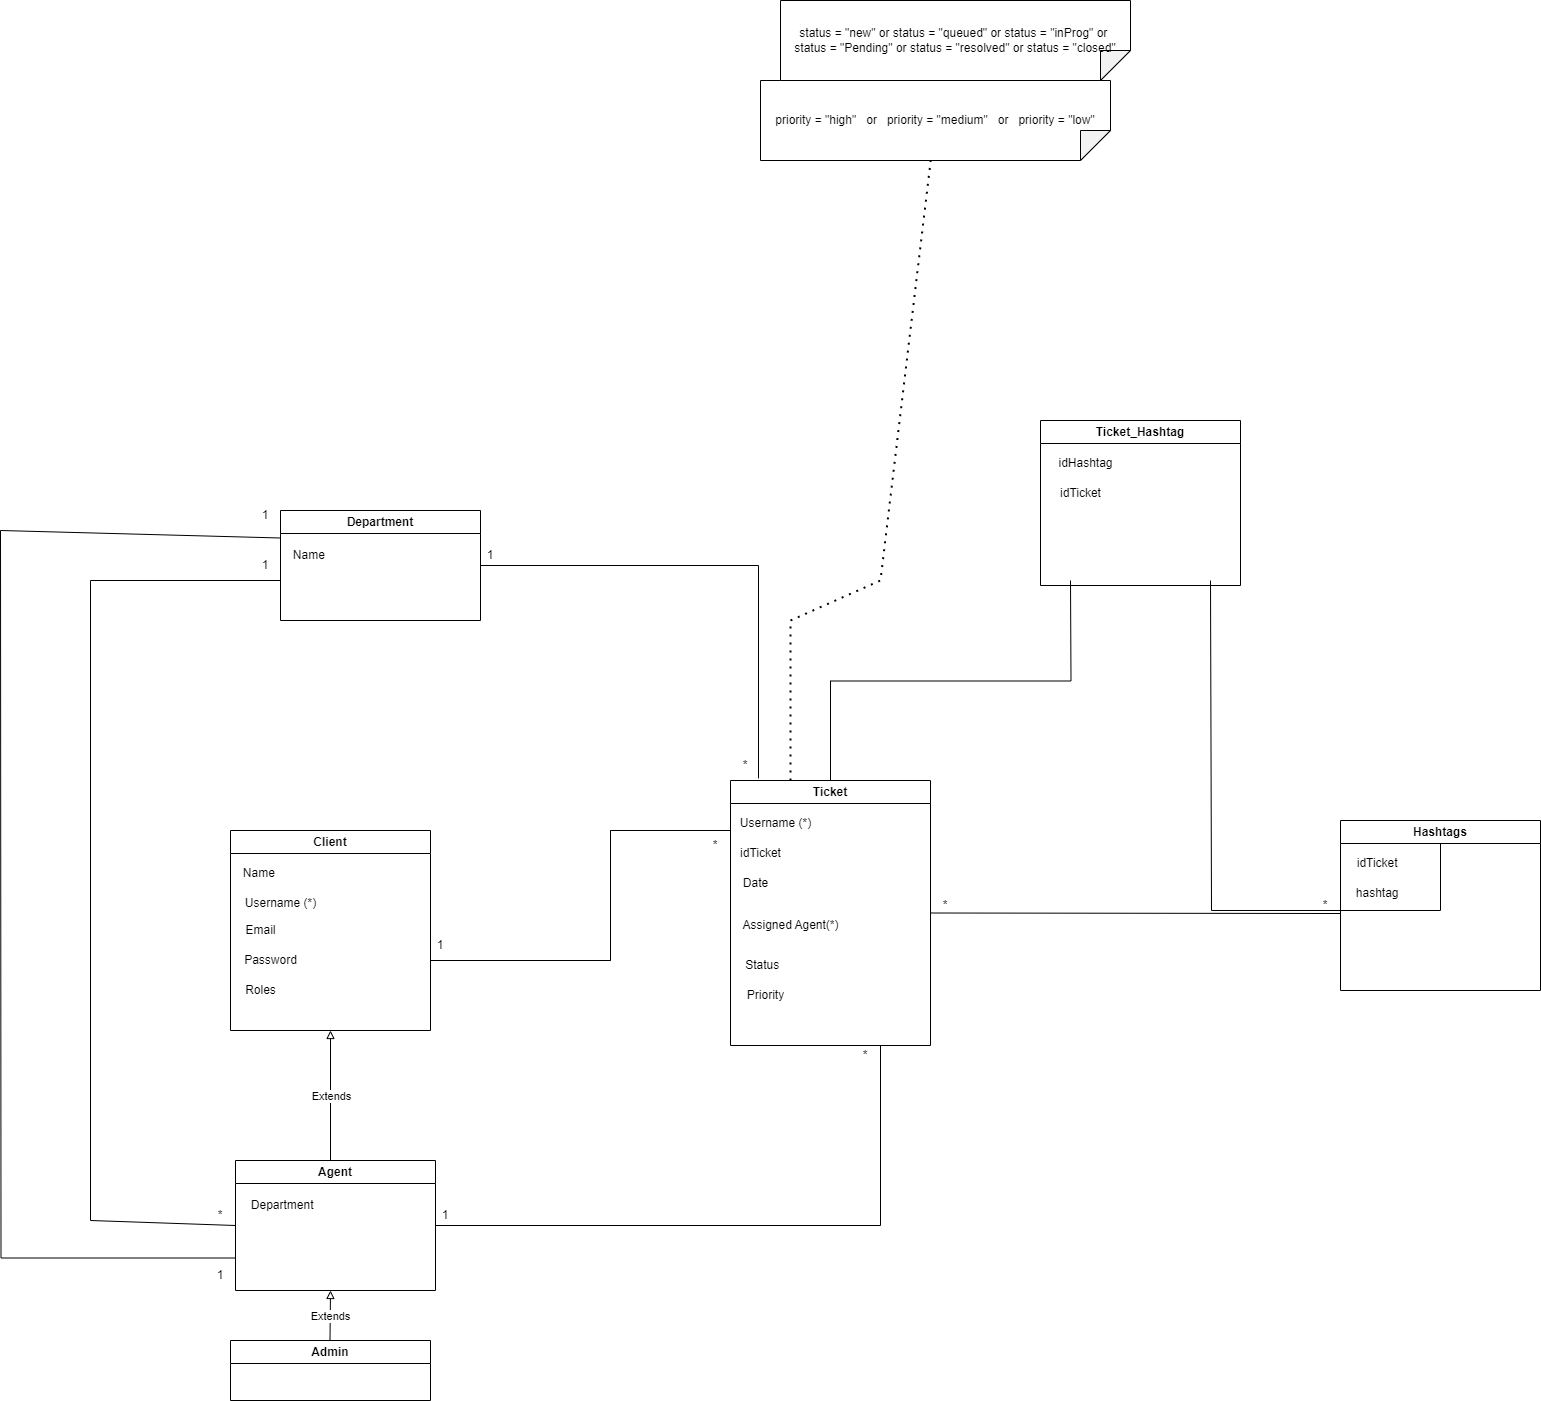

The diagram above was exported from draw.io. Its source (the exported page's mxGraphModel, read from the mxfile embedded in the PNG):
<mxGraphModel dx="1444" dy="2093" grid="1" gridSize="10" guides="1" tooltips="1" connect="1" arrows="1" fold="1" page="1" pageScale="1" pageWidth="850" pageHeight="1100" math="0" shadow="0">
  <root>
    <mxCell id="0" />
    <mxCell id="1" parent="0" />
    <mxCell id="LYC8zFlmS6LGEhZtvpNu-5" value="Client" style="swimlane;whiteSpace=wrap;html=1;" parent="1" vertex="1">
      <mxGeometry x="320" y="310" width="200" height="200" as="geometry" />
    </mxCell>
    <mxCell id="LYC8zFlmS6LGEhZtvpNu-6" value="Email&amp;nbsp; &amp;nbsp; &amp;nbsp;&amp;nbsp;" style="text;html=1;align=center;verticalAlign=middle;resizable=0;points=[];autosize=1;strokeColor=none;fillColor=none;" parent="LYC8zFlmS6LGEhZtvpNu-5" vertex="1">
      <mxGeometry x="5" y="85" width="70" height="30" as="geometry" />
    </mxCell>
    <mxCell id="LYC8zFlmS6LGEhZtvpNu-7" value="Username (*)" style="text;html=1;align=center;verticalAlign=middle;resizable=0;points=[];autosize=1;strokeColor=none;fillColor=none;" parent="LYC8zFlmS6LGEhZtvpNu-5" vertex="1">
      <mxGeometry x="5" y="58" width="90" height="30" as="geometry" />
    </mxCell>
    <mxCell id="LYC8zFlmS6LGEhZtvpNu-8" value="Password" style="text;html=1;align=center;verticalAlign=middle;resizable=0;points=[];autosize=1;strokeColor=none;fillColor=none;" parent="LYC8zFlmS6LGEhZtvpNu-5" vertex="1">
      <mxGeometry y="115" width="80" height="30" as="geometry" />
    </mxCell>
    <mxCell id="LYC8zFlmS6LGEhZtvpNu-9" value="Name&amp;nbsp; &amp;nbsp; &amp;nbsp; &amp;nbsp;" style="text;html=1;align=center;verticalAlign=middle;resizable=0;points=[];autosize=1;strokeColor=none;fillColor=none;" parent="LYC8zFlmS6LGEhZtvpNu-5" vertex="1">
      <mxGeometry y="28" width="80" height="30" as="geometry" />
    </mxCell>
    <mxCell id="LYC8zFlmS6LGEhZtvpNu-14" value="Roles&amp;nbsp; &amp;nbsp; &amp;nbsp;&amp;nbsp;" style="text;html=1;align=center;verticalAlign=middle;resizable=0;points=[];autosize=1;strokeColor=none;fillColor=none;" parent="LYC8zFlmS6LGEhZtvpNu-5" vertex="1">
      <mxGeometry x="5" y="145" width="70" height="30" as="geometry" />
    </mxCell>
    <mxCell id="LYC8zFlmS6LGEhZtvpNu-17" value="" style="endArrow=none;html=1;rounded=0;" parent="1" edge="1">
      <mxGeometry width="50" height="50" relative="1" as="geometry">
        <mxPoint x="520" y="440" as="sourcePoint" />
        <mxPoint x="700" y="440" as="targetPoint" />
        <Array as="points">
          <mxPoint x="700" y="440" />
          <mxPoint x="700" y="310" />
        </Array>
      </mxGeometry>
    </mxCell>
    <mxCell id="LYC8zFlmS6LGEhZtvpNu-19" value="" style="endArrow=none;html=1;rounded=0;" parent="1" edge="1">
      <mxGeometry width="50" height="50" relative="1" as="geometry">
        <mxPoint x="700" y="310" as="sourcePoint" />
        <mxPoint x="820" y="310" as="targetPoint" />
      </mxGeometry>
    </mxCell>
    <mxCell id="LYC8zFlmS6LGEhZtvpNu-67" style="rounded=0;orthogonalLoop=1;jettySize=auto;html=1;exitX=1;exitY=0.5;exitDx=0;exitDy=0;endArrow=none;endFill=0;" parent="1" source="LYC8zFlmS6LGEhZtvpNu-20" edge="1">
      <mxGeometry relative="1" as="geometry">
        <mxPoint x="1430" y="393" as="targetPoint" />
      </mxGeometry>
    </mxCell>
    <mxCell id="LYC8zFlmS6LGEhZtvpNu-95" style="edgeStyle=orthogonalEdgeStyle;rounded=0;orthogonalLoop=1;jettySize=auto;html=1;exitX=0.5;exitY=0;exitDx=0;exitDy=0;endArrow=none;endFill=0;" parent="1" source="LYC8zFlmS6LGEhZtvpNu-20" edge="1">
      <mxGeometry relative="1" as="geometry">
        <mxPoint x="1160" y="60" as="targetPoint" />
      </mxGeometry>
    </mxCell>
    <mxCell id="LYC8zFlmS6LGEhZtvpNu-20" value="Ticket" style="swimlane;whiteSpace=wrap;html=1;" parent="1" vertex="1">
      <mxGeometry x="820" y="260" width="200" height="265" as="geometry" />
    </mxCell>
    <mxCell id="LYC8zFlmS6LGEhZtvpNu-21" value="Date&amp;nbsp; &amp;nbsp; &amp;nbsp; &amp;nbsp; &amp;nbsp;" style="text;html=1;align=center;verticalAlign=middle;resizable=0;points=[];autosize=1;strokeColor=none;fillColor=none;" parent="LYC8zFlmS6LGEhZtvpNu-20" vertex="1">
      <mxGeometry y="88" width="80" height="30" as="geometry" />
    </mxCell>
    <mxCell id="LYC8zFlmS6LGEhZtvpNu-22" value="idTicket" style="text;html=1;align=center;verticalAlign=middle;resizable=0;points=[];autosize=1;strokeColor=none;fillColor=none;" parent="LYC8zFlmS6LGEhZtvpNu-20" vertex="1">
      <mxGeometry y="58" width="60" height="30" as="geometry" />
    </mxCell>
    <mxCell id="LYC8zFlmS6LGEhZtvpNu-24" value="Username (*)" style="text;html=1;align=center;verticalAlign=middle;resizable=0;points=[];autosize=1;strokeColor=none;fillColor=none;" parent="LYC8zFlmS6LGEhZtvpNu-20" vertex="1">
      <mxGeometry y="28" width="90" height="30" as="geometry" />
    </mxCell>
    <mxCell id="LYC8zFlmS6LGEhZtvpNu-25" value="Assigned Agent(*)" style="text;html=1;align=center;verticalAlign=middle;resizable=0;points=[];autosize=1;strokeColor=none;fillColor=none;" parent="LYC8zFlmS6LGEhZtvpNu-20" vertex="1">
      <mxGeometry y="130" width="120" height="30" as="geometry" />
    </mxCell>
    <mxCell id="LYC8zFlmS6LGEhZtvpNu-57" value="Status&amp;nbsp; &amp;nbsp; &amp;nbsp; &amp;nbsp; &amp;nbsp; &amp;nbsp; &amp;nbsp;&amp;nbsp;" style="text;html=1;align=center;verticalAlign=middle;resizable=0;points=[];autosize=1;strokeColor=none;fillColor=none;" parent="LYC8zFlmS6LGEhZtvpNu-20" vertex="1">
      <mxGeometry x="5" y="170" width="100" height="30" as="geometry" />
    </mxCell>
    <mxCell id="LYC8zFlmS6LGEhZtvpNu-58" value="Priority&amp;nbsp; &amp;nbsp; &amp;nbsp; &amp;nbsp; &amp;nbsp; &amp;nbsp;&amp;nbsp;" style="text;html=1;align=center;verticalAlign=middle;resizable=0;points=[];autosize=1;strokeColor=none;fillColor=none;" parent="LYC8zFlmS6LGEhZtvpNu-20" vertex="1">
      <mxGeometry x="5" y="200" width="100" height="30" as="geometry" />
    </mxCell>
    <mxCell id="LYC8zFlmS6LGEhZtvpNu-26" value="1" style="text;html=1;strokeColor=none;fillColor=none;align=center;verticalAlign=middle;whiteSpace=wrap;rounded=0;" parent="1" vertex="1">
      <mxGeometry x="500" y="410" width="60" height="30" as="geometry" />
    </mxCell>
    <mxCell id="LYC8zFlmS6LGEhZtvpNu-27" value="*" style="text;html=1;strokeColor=none;fillColor=none;align=center;verticalAlign=middle;whiteSpace=wrap;rounded=0;" parent="1" vertex="1">
      <mxGeometry x="790" y="310" width="30" height="30" as="geometry" />
    </mxCell>
    <mxCell id="LYC8zFlmS6LGEhZtvpNu-28" value="" style="endArrow=none;dashed=1;html=1;dashPattern=1 3;strokeWidth=2;rounded=0;" parent="1" target="LYC8zFlmS6LGEhZtvpNu-29" edge="1">
      <mxGeometry width="50" height="50" relative="1" as="geometry">
        <mxPoint x="880" y="260" as="sourcePoint" />
        <mxPoint x="880" y="100" as="targetPoint" />
        <Array as="points">
          <mxPoint x="880" y="100" />
          <mxPoint x="970" y="60" />
        </Array>
      </mxGeometry>
    </mxCell>
    <mxCell id="LYC8zFlmS6LGEhZtvpNu-29" value="priority = &quot;high&quot;&amp;nbsp; &amp;nbsp;or&amp;nbsp; &amp;nbsp;priority = &quot;medium&quot;&amp;nbsp; &amp;nbsp;or&amp;nbsp; &amp;nbsp;priority = &quot;low&quot;" style="shape=note;whiteSpace=wrap;html=1;backgroundOutline=1;darkOpacity=0.05;direction=south;" parent="1" vertex="1">
      <mxGeometry x="850" y="-440" width="350" height="80" as="geometry" />
    </mxCell>
    <mxCell id="LYC8zFlmS6LGEhZtvpNu-64" style="edgeStyle=orthogonalEdgeStyle;rounded=0;orthogonalLoop=1;jettySize=auto;html=1;exitX=1;exitY=0.5;exitDx=0;exitDy=0;entryX=0.75;entryY=1;entryDx=0;entryDy=0;endArrow=none;endFill=0;" parent="1" source="LYC8zFlmS6LGEhZtvpNu-31" target="LYC8zFlmS6LGEhZtvpNu-20" edge="1">
      <mxGeometry relative="1" as="geometry" />
    </mxCell>
    <mxCell id="LYC8zFlmS6LGEhZtvpNu-89" style="edgeStyle=orthogonalEdgeStyle;rounded=0;orthogonalLoop=1;jettySize=auto;html=1;exitX=0;exitY=0.75;exitDx=0;exitDy=0;endArrow=none;endFill=0;" parent="1" source="LYC8zFlmS6LGEhZtvpNu-31" edge="1">
      <mxGeometry relative="1" as="geometry">
        <mxPoint x="90" y="10" as="targetPoint" />
      </mxGeometry>
    </mxCell>
    <mxCell id="LYC8zFlmS6LGEhZtvpNu-31" value="Agent" style="swimlane;whiteSpace=wrap;html=1;" parent="1" vertex="1">
      <mxGeometry x="325" y="640" width="200" height="130" as="geometry" />
    </mxCell>
    <mxCell id="LYC8zFlmS6LGEhZtvpNu-43" value="Department&amp;nbsp;&amp;nbsp;" style="text;html=1;align=center;verticalAlign=middle;resizable=0;points=[];autosize=1;strokeColor=none;fillColor=none;" parent="LYC8zFlmS6LGEhZtvpNu-31" vertex="1">
      <mxGeometry x="5" y="30" width="90" height="30" as="geometry" />
    </mxCell>
    <mxCell id="LYC8zFlmS6LGEhZtvpNu-37" value="Admin" style="swimlane;whiteSpace=wrap;html=1;" parent="1" vertex="1">
      <mxGeometry x="320" y="820" width="200" height="60" as="geometry" />
    </mxCell>
    <mxCell id="LYC8zFlmS6LGEhZtvpNu-48" value="" style="endArrow=block;html=1;rounded=0;endFill=0;" parent="1" edge="1">
      <mxGeometry relative="1" as="geometry">
        <mxPoint x="419.5" y="820" as="sourcePoint" />
        <mxPoint x="420" y="770" as="targetPoint" />
      </mxGeometry>
    </mxCell>
    <mxCell id="LYC8zFlmS6LGEhZtvpNu-49" value="Extends" style="edgeLabel;resizable=0;html=1;align=center;verticalAlign=middle;" parent="LYC8zFlmS6LGEhZtvpNu-48" connectable="0" vertex="1">
      <mxGeometry relative="1" as="geometry" />
    </mxCell>
    <mxCell id="LYC8zFlmS6LGEhZtvpNu-50" value="" style="endArrow=block;html=1;rounded=0;entryX=0.5;entryY=1;entryDx=0;entryDy=0;endFill=0;" parent="1" target="LYC8zFlmS6LGEhZtvpNu-5" edge="1">
      <mxGeometry relative="1" as="geometry">
        <mxPoint x="420" y="640" as="sourcePoint" />
        <mxPoint x="310" y="310" as="targetPoint" />
        <Array as="points" />
      </mxGeometry>
    </mxCell>
    <mxCell id="LYC8zFlmS6LGEhZtvpNu-51" value="Extends" style="edgeLabel;resizable=0;html=1;align=center;verticalAlign=middle;" parent="LYC8zFlmS6LGEhZtvpNu-50" connectable="0" vertex="1">
      <mxGeometry relative="1" as="geometry" />
    </mxCell>
    <mxCell id="LYC8zFlmS6LGEhZtvpNu-54" value="1" style="text;html=1;strokeColor=none;fillColor=none;align=center;verticalAlign=middle;whiteSpace=wrap;rounded=0;" parent="1" vertex="1">
      <mxGeometry x="525" y="680" width="20" height="30" as="geometry" />
    </mxCell>
    <mxCell id="LYC8zFlmS6LGEhZtvpNu-55" value="*" style="text;html=1;strokeColor=none;fillColor=none;align=center;verticalAlign=middle;whiteSpace=wrap;rounded=0;" parent="1" vertex="1">
      <mxGeometry x="940" y="520" width="30" height="30" as="geometry" />
    </mxCell>
    <mxCell id="LYC8zFlmS6LGEhZtvpNu-79" style="edgeStyle=orthogonalEdgeStyle;rounded=0;orthogonalLoop=1;jettySize=auto;html=1;exitX=1;exitY=0.5;exitDx=0;exitDy=0;entryX=0.14;entryY=-0.008;entryDx=0;entryDy=0;entryPerimeter=0;endArrow=none;endFill=0;" parent="1" source="LYC8zFlmS6LGEhZtvpNu-60" target="LYC8zFlmS6LGEhZtvpNu-20" edge="1">
      <mxGeometry relative="1" as="geometry" />
    </mxCell>
    <mxCell id="LYC8zFlmS6LGEhZtvpNu-85" style="edgeStyle=elbowEdgeStyle;rounded=0;orthogonalLoop=1;jettySize=auto;html=1;exitX=0;exitY=0.75;exitDx=0;exitDy=0;elbow=vertical;endArrow=none;endFill=0;" parent="1" source="LYC8zFlmS6LGEhZtvpNu-60" edge="1">
      <mxGeometry relative="1" as="geometry">
        <mxPoint x="180" y="700" as="targetPoint" />
        <Array as="points">
          <mxPoint x="100" y="60" />
        </Array>
      </mxGeometry>
    </mxCell>
    <mxCell id="LYC8zFlmS6LGEhZtvpNu-60" value="Department" style="swimlane;whiteSpace=wrap;html=1;" parent="1" vertex="1">
      <mxGeometry x="370" y="-10" width="200" height="110" as="geometry" />
    </mxCell>
    <mxCell id="LYC8zFlmS6LGEhZtvpNu-77" value="Name&amp;nbsp; &amp;nbsp; &amp;nbsp; &amp;nbsp;" style="text;html=1;align=center;verticalAlign=middle;resizable=0;points=[];autosize=1;strokeColor=none;fillColor=none;" parent="LYC8zFlmS6LGEhZtvpNu-60" vertex="1">
      <mxGeometry y="30" width="80" height="30" as="geometry" />
    </mxCell>
    <mxCell id="LYC8zFlmS6LGEhZtvpNu-87" value="1" style="text;html=1;strokeColor=none;fillColor=none;align=center;verticalAlign=middle;whiteSpace=wrap;rounded=0;" parent="LYC8zFlmS6LGEhZtvpNu-60" vertex="1">
      <mxGeometry x="-45" y="40" width="60" height="30" as="geometry" />
    </mxCell>
    <mxCell id="LYC8zFlmS6LGEhZtvpNu-65" value="status = &quot;new&quot; or status = &quot;queued&quot; or status = &quot;inProg&quot; or&amp;nbsp;&lt;br&gt;status = &quot;Pending&quot; or status = &quot;resolved&quot; or status = &quot;closed&quot;" style="shape=note;whiteSpace=wrap;html=1;backgroundOutline=1;darkOpacity=0.05;direction=south;" parent="1" vertex="1">
      <mxGeometry x="870" y="-520" width="350" height="80" as="geometry" />
    </mxCell>
    <mxCell id="LYC8zFlmS6LGEhZtvpNu-104" style="edgeStyle=orthogonalEdgeStyle;rounded=0;orthogonalLoop=1;jettySize=auto;html=1;exitX=0.5;exitY=0;exitDx=0;exitDy=0;endArrow=none;endFill=0;" parent="1" source="LYC8zFlmS6LGEhZtvpNu-68" edge="1">
      <mxGeometry relative="1" as="geometry">
        <mxPoint x="1300" y="60" as="targetPoint" />
        <Array as="points">
          <mxPoint x="1530" y="390" />
          <mxPoint x="1301" y="390" />
          <mxPoint x="1301" y="60" />
        </Array>
      </mxGeometry>
    </mxCell>
    <mxCell id="LYC8zFlmS6LGEhZtvpNu-68" value="Hashtags" style="swimlane;whiteSpace=wrap;html=1;" parent="1" vertex="1">
      <mxGeometry x="1430" y="300" width="200" height="170" as="geometry" />
    </mxCell>
    <mxCell id="LYC8zFlmS6LGEhZtvpNu-71" value="idTicket&amp;nbsp; &amp;nbsp; &amp;nbsp;" style="text;html=1;align=center;verticalAlign=middle;resizable=0;points=[];autosize=1;strokeColor=none;fillColor=none;" parent="LYC8zFlmS6LGEhZtvpNu-68" vertex="1">
      <mxGeometry x="5" y="28" width="80" height="30" as="geometry" />
    </mxCell>
    <mxCell id="LYC8zFlmS6LGEhZtvpNu-76" value="hashtag&amp;nbsp; &amp;nbsp; &amp;nbsp;" style="text;html=1;align=center;verticalAlign=middle;resizable=0;points=[];autosize=1;strokeColor=none;fillColor=none;" parent="LYC8zFlmS6LGEhZtvpNu-68" vertex="1">
      <mxGeometry x="5" y="58" width="80" height="30" as="geometry" />
    </mxCell>
    <mxCell id="LYC8zFlmS6LGEhZtvpNu-80" value="1" style="text;html=1;strokeColor=none;fillColor=none;align=center;verticalAlign=middle;whiteSpace=wrap;rounded=0;" parent="1" vertex="1">
      <mxGeometry x="550" y="20" width="60" height="30" as="geometry" />
    </mxCell>
    <mxCell id="LYC8zFlmS6LGEhZtvpNu-81" value="*" style="text;html=1;strokeColor=none;fillColor=none;align=center;verticalAlign=middle;whiteSpace=wrap;rounded=0;" parent="1" vertex="1">
      <mxGeometry x="820" y="230" width="30" height="30" as="geometry" />
    </mxCell>
    <mxCell id="LYC8zFlmS6LGEhZtvpNu-86" value="" style="endArrow=none;html=1;rounded=0;entryX=0;entryY=0.5;entryDx=0;entryDy=0;" parent="1" target="LYC8zFlmS6LGEhZtvpNu-31" edge="1">
      <mxGeometry width="50" height="50" relative="1" as="geometry">
        <mxPoint x="180" y="700" as="sourcePoint" />
        <mxPoint x="230" y="650" as="targetPoint" />
      </mxGeometry>
    </mxCell>
    <mxCell id="LYC8zFlmS6LGEhZtvpNu-88" value="*" style="text;html=1;strokeColor=none;fillColor=none;align=center;verticalAlign=middle;whiteSpace=wrap;rounded=0;" parent="1" vertex="1">
      <mxGeometry x="295" y="680" width="30" height="30" as="geometry" />
    </mxCell>
    <mxCell id="LYC8zFlmS6LGEhZtvpNu-90" value="" style="endArrow=none;html=1;rounded=0;exitX=0;exitY=0.25;exitDx=0;exitDy=0;" parent="1" source="LYC8zFlmS6LGEhZtvpNu-60" edge="1">
      <mxGeometry width="50" height="50" relative="1" as="geometry">
        <mxPoint x="270" y="340" as="sourcePoint" />
        <mxPoint x="90" y="10" as="targetPoint" />
      </mxGeometry>
    </mxCell>
    <mxCell id="LYC8zFlmS6LGEhZtvpNu-91" value="1" style="text;html=1;strokeColor=none;fillColor=none;align=center;verticalAlign=middle;whiteSpace=wrap;rounded=0;" parent="1" vertex="1">
      <mxGeometry x="325" y="-20" width="60" height="30" as="geometry" />
    </mxCell>
    <mxCell id="LYC8zFlmS6LGEhZtvpNu-92" value="1" style="text;html=1;strokeColor=none;fillColor=none;align=center;verticalAlign=middle;whiteSpace=wrap;rounded=0;" parent="1" vertex="1">
      <mxGeometry x="280" y="740" width="60" height="30" as="geometry" />
    </mxCell>
    <mxCell id="LYC8zFlmS6LGEhZtvpNu-93" value="*" style="text;html=1;strokeColor=none;fillColor=none;align=center;verticalAlign=middle;whiteSpace=wrap;rounded=0;" parent="1" vertex="1">
      <mxGeometry x="1020" y="370" width="30" height="30" as="geometry" />
    </mxCell>
    <mxCell id="LYC8zFlmS6LGEhZtvpNu-94" value="*" style="text;html=1;strokeColor=none;fillColor=none;align=center;verticalAlign=middle;whiteSpace=wrap;rounded=0;" parent="1" vertex="1">
      <mxGeometry x="1400" y="370" width="30" height="30" as="geometry" />
    </mxCell>
    <mxCell id="LYC8zFlmS6LGEhZtvpNu-97" value="Ticket_Hashtag" style="swimlane;whiteSpace=wrap;html=1;" parent="1" vertex="1">
      <mxGeometry x="1130" y="-100" width="200" height="165" as="geometry" />
    </mxCell>
    <mxCell id="LYC8zFlmS6LGEhZtvpNu-99" value="idTicket" style="text;html=1;align=center;verticalAlign=middle;resizable=0;points=[];autosize=1;strokeColor=none;fillColor=none;" parent="LYC8zFlmS6LGEhZtvpNu-97" vertex="1">
      <mxGeometry x="10" y="58" width="60" height="30" as="geometry" />
    </mxCell>
    <mxCell id="LYC8zFlmS6LGEhZtvpNu-100" value="idHashtag" style="text;html=1;align=center;verticalAlign=middle;resizable=0;points=[];autosize=1;strokeColor=none;fillColor=none;" parent="LYC8zFlmS6LGEhZtvpNu-97" vertex="1">
      <mxGeometry x="5" y="28" width="80" height="30" as="geometry" />
    </mxCell>
  </root>
</mxGraphModel>